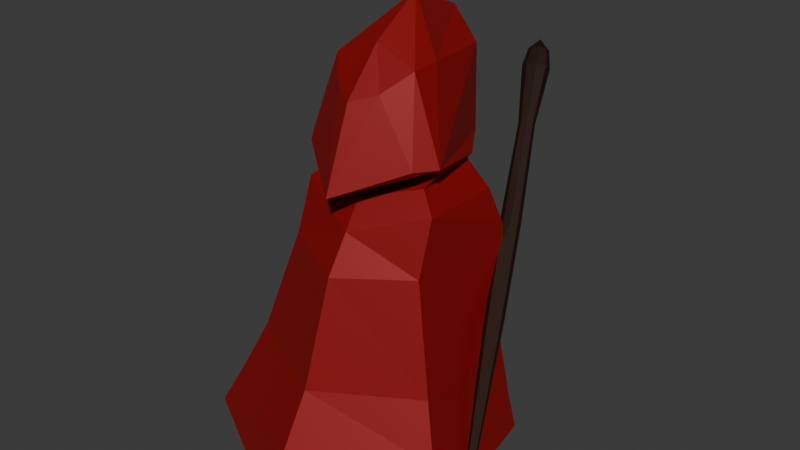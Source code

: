# Source: wizard.blend  (saved by Blender 4.0.36; exported with 4.5.12 LTS)
import bpy
from mathutils import Matrix  # noqa: F401  (used for matrix-valued properties, if any)

bpy.ops.wm.read_factory_settings(use_empty=True)
scene = bpy.context.scene
scene.name = 'Scene'

# ---- collections
col_collection = bpy.data.collections.new('Collection'); scene.collection.children.link(col_collection)

# ---- materials (node trees are filled in below, after node groups)
mat_material = bpy.data.materials.new('Material')
mat_material.alpha_threshold = 0.0
mat_material.use_transparent_shadow = False
mat_material.roughness = 0.5
mat_material.line_color = (0.0, 0.0, 0.0, 1.0)
mat_material_001 = bpy.data.materials.new('Material.001')
mat_material_001.use_transparent_shadow = False
mat_material_002 = bpy.data.materials.new('Material.002')
mat_material_002.use_transparent_shadow = False
mat_material_003 = bpy.data.materials.new('Material.003')
mat_material_003.use_transparent_shadow = False

# ---- material node trees
mat_material.use_nodes = True; mat_material.node_tree.nodes.clear()
_N = mat_material.node_tree.nodes; _L = mat_material.node_tree.links
n0 = _N.new('ShaderNodeOutputMaterial'); n0.name = 'Material Output'; n0.location = (300, 300)
n1 = _N.new('ShaderNodeBsdfPrincipled'); n1.name = 'Principled BSDF'; n1.location = (10, 300)
n1.inputs[0].default_value = (0.09084, 0.05317, 0.02161, 1.0)
n1.inputs[3].default_value = 1.45
_L.new(n1.outputs[0], n0.inputs[0])
n0.is_active_output = True
mat_material_001.use_nodes = True; mat_material_001.node_tree.nodes.clear()
_N = mat_material_001.node_tree.nodes; _L = mat_material_001.node_tree.links
n0 = _N.new('ShaderNodeBsdfPrincipled'); n0.name = 'Principled BSDF'; n0.location = (10, 300)
n0.inputs[0].default_value = (0.2963, 0.004528, 0.006079, 1.0)
n0.inputs[1].default_value = 0.2474
n0.inputs[3].default_value = 1.45
n1 = _N.new('ShaderNodeOutputMaterial'); n1.name = 'Material Output'; n1.location = (300, 300)
_L.new(n0.outputs[0], n1.inputs[0])
n1.is_active_output = True
mat_material_002.use_nodes = True; mat_material_002.node_tree.nodes.clear()
_N = mat_material_002.node_tree.nodes; _L = mat_material_002.node_tree.links
n0 = _N.new('ShaderNodeBsdfPrincipled'); n0.name = 'Principled BSDF'; n0.location = (10, 300)
n0.inputs[0].default_value = (0.01205, 0.01093, 0.01196, 1.0)
n0.inputs[2].default_value = 0.9777
n0.inputs[3].default_value = 1.45
n1 = _N.new('ShaderNodeOutputMaterial'); n1.name = 'Material Output'; n1.location = (300, 300)
_L.new(n0.outputs[0], n1.inputs[0])
n1.is_active_output = True
mat_material_003.use_nodes = True; mat_material_003.node_tree.nodes.clear()
_N = mat_material_003.node_tree.nodes; _L = mat_material_003.node_tree.links
n0 = _N.new('ShaderNodeBsdfPrincipled'); n0.name = 'Principled BSDF'; n0.location = (10, 300)
n0.inputs[0].default_value = (0.01786, 0.00413, 0.0, 1.0)
n0.inputs[3].default_value = 1.45
n1 = _N.new('ShaderNodeOutputMaterial'); n1.name = 'Material Output'; n1.location = (300, 300)
_L.new(n0.outputs[0], n1.inputs[0])
n1.is_active_output = True

# ---- world
world_world = bpy.data.worlds.new('World'); scene.world = world_world
world_world.use_nodes = True; world_world.node_tree.nodes.clear()
_N = world_world.node_tree.nodes; _L = world_world.node_tree.links
n0 = _N.new('ShaderNodeOutputWorld'); n0.name = 'World Output'; n0.location = (300, 300)
n1 = _N.new('ShaderNodeBackground'); n1.name = 'Background'; n1.location = (10, 300)
n1.inputs[0].default_value = (0.05088, 0.05088, 0.05088, 1.0)
_L.new(n1.outputs[0], n0.inputs[0])
n0.is_active_output = True
world_world.color = (0.05088, 0.05088, 0.05088)
world_world.use_sun_shadow = False
world_world.sun_shadow_jitter_overblur = 0.0

# ---- meshes
me_sphere = bpy.data.meshes.new('Sphere')
me_sphere.from_pydata([(0.0, -0.2966, 2.007), (0.0, 0.07, 2.89), (0.2791, -0.0983, 2.594), (0.4552, -0.2813, 2.082), (0.0, 0.324, 1.451), (0.0, -0.5262, 1.667), (0.4434, -0.3301, 1.817), (0.4211, 0.2242, 1.792), (0.2959, 0.174, 1.96), (0.0, 0.2945, 1.713), (0.0, -0.4132, 1.844), (0.3233, -0.2504, 1.925), (0.0, 0.2241, 1.934), (0.346, 0.154, 2.014), (0.2534, 0.305, 2.083), (0.2189, 0.3366, 2.58), (0.3635, -0.3989, 2.082), (0.1396, -0.3989, 2.459), (0.0, -0.2227, 1.959), (0.3912, -0.2116, 2.014), (0.203, 0.1484, 2.539), (0.2299, 0.2308, 2.113), (0.0, -0.6748, 1.921), (0.0, -0.4897, 2.411), (0.0, 0.24, 1.969), (0.0, 0.4205, 2.738), (0.0, 0.0997, 1.985), (0.0, 0.3452, 2.719), (0.0, 0.3283, 1.335), (0.4951, 0.2647, 1.577), (0.4501, -0.4446, 1.49), (0.0, -0.6739, 1.444), (0.0, 0.4677, 0.4961), (0.6205, 0.233, 0.4498), (0.7519, -0.6805, 0.5374), (0.0, -1.088, 0.4922), (0.0, 0.4962, 0.3373), (0.681, 0.2279, 0.2495), (0.8736, -0.7531, 0.2793), (0.0, -1.219, 0.1677), (0.0, -0.2477, 2.683), (0.2675, -0.2667, 2.578), (0.0, 0.3925, 0.7837), (0.5586, 0.2059, 0.8313), (0.6247, -0.5737, 0.8573), (0.0, -0.894, 0.8156)], [], [(18, 19, 11, 10), (16, 17, 41, 3), (22, 16, 3, 0), (17, 23, 40, 41), (8, 9, 4, 7), (22, 23, 17, 16), (3, 2, 15, 14), (24, 14, 21, 26), (0, 3, 19, 18), (19, 13, 8, 11), (3, 14, 13, 19), (14, 24, 12, 13), (14, 15, 20, 21), (5, 6, 30, 31), (15, 25, 27, 20), (21, 20, 27, 26), (2, 1, 25, 15), (10, 11, 6, 5), (13, 12, 9, 8), (11, 8, 7, 6), (44, 43, 33, 34), (6, 7, 29, 30), (7, 4, 28, 29), (34, 33, 37, 38), (45, 44, 34, 35), (43, 42, 32, 33), (39, 38, 37, 36), (35, 34, 38, 39), (33, 32, 36, 37), (29, 28, 42, 43), (3, 41, 2), (41, 40, 1, 2), (31, 30, 44, 45), (30, 29, 43, 44)])
me_sphere.polygons.foreach_set('material_index', [1, 1, 1, 1, 1, 1, 1, 1, 1, 1, 1, 1, 1, 1, 1, 2, 1, 1, 1, 1, 1, 1, 1, 1, 1, 1, 1, 1, 1, 1, 1, 1, 1, 1])
_uv = me_sphere.uv_layers.new(name='UVMap')
_uv.uv.foreach_set('vector', [0.25, 0.6022, 0.375, 0.6022, 0.375, 0.6022, 0.25, 0.6022, 0.375, 0.5, 0.625, 0.5, 0.625, 0.5298, 0.375, 0.6022, 0.25, 0.5, 0.375, 0.5, 0.375, 0.6022, 0.25, 0.6022, 0.625, 0.5, 0.75, 0.5, 0.75, 0.5505, 0.625, 0.5298, 0.375, 0.75, 0.25, 0.75, 0.25, 0.75, 0.375, 0.75, 0.375, 0.375, 0.625, 0.375, 0.625, 0.5, 0.375, 0.5, 0.375, 0.6022, 0.625, 0.6022, 0.625, 0.75, 0.375, 0.75, 0.25, 0.75, 0.375, 0.75, 0.375, 0.75, 0.25, 0.75, 0.25, 0.6022, 0.375, 0.6022, 0.375, 0.6022, 0.25, 0.6022, 0.375, 0.6022, 0.375, 0.75, 0.375, 0.75, 0.375, 0.6022, 0.375, 0.6022, 0.375, 0.75, 0.375, 0.75, 0.375, 0.6022, 0.375, 0.75, 0.25, 0.75, 0.25, 0.75, 0.375, 0.75, 0.375, 0.75, 0.625, 0.75, 0.625, 0.75, 0.375, 0.75, 0.25, 0.6022, 0.375, 0.6022, 0.375, 0.6022, 0.25, 0.6022, 0.625, 0.75, 0.75, 0.75, 0.75, 0.75, 0.625, 0.75, 0.375, 0.75, 0.625, 0.75, 0.625, 0.875, 0.375, 0.875, 0.625, 0.6022, 0.75, 0.6022, 0.75, 0.75, 0.625, 0.75, 0.25, 0.6022, 0.375, 0.6022, 0.375, 0.6022, 0.25, 0.6022, 0.375, 0.75, 0.25, 0.75, 0.25, 0.75, 0.375, 0.75, 0.375, 0.6022, 0.375, 0.75, 0.375, 0.75, 0.375, 0.6022, 0.375, 0.6022, 0.375, 0.75, 0.375, 0.75, 0.375, 0.6022, 0.375, 0.6022, 0.375, 0.75, 0.375, 0.75, 0.375, 0.6022, 0.375, 0.75, 0.25, 0.75, 0.25, 0.75, 0.375, 0.75, 0.375, 0.6022, 0.375, 0.75, 0.375, 0.75, 0.375, 0.6022, 0.25, 0.6022, 0.375, 0.6022, 0.375, 0.6022, 0.25, 0.6022, 0.375, 0.75, 0.25, 0.75, 0.25, 0.75, 0.375, 0.75, 0.25, 0.6022, 0.375, 0.6022, 0.375, 0.75, 0.25, 0.75, 0.25, 0.6022, 0.375, 0.6022, 0.375, 0.6022, 0.25, 0.6022, 0.375, 0.75, 0.25, 0.75, 0.25, 0.75, 0.375, 0.75, 0.375, 0.75, 0.25, 0.75, 0.25, 0.75, 0.375, 0.75, 0.375, 0.6022, 0.625, 0.5298, 0.625, 0.6022, 0.625, 0.5298, 0.75, 0.5505, 0.75, 0.6022, 0.625, 0.6022, 0.25, 0.6022, 0.375, 0.6022, 0.375, 0.6022, 0.25, 0.6022, 0.375, 0.6022, 0.375, 0.75, 0.375, 0.75, 0.375, 0.6022])
me_sphere.materials.append(mat_material)
me_sphere.materials.append(mat_material_001)
me_sphere.materials.append(mat_material_002)
me_sphere.update()
me_cube_001 = bpy.data.meshes.new('Cube.001')
me_cube_001.from_pydata([(0.94, -0.6758, -1.238), (-1.442, 3.052, 2.62), (0.9897, -0.9459, -1.222), (-1.295, 2.253, 2.667), (0.6744, -0.7322, -1.246), (-2.228, 2.885, 2.598), (0.7242, -1.002, -1.23), (-2.081, 2.086, 2.645), (0.8674, -1.031, -1.223), (-1.657, 2.001, 2.666), (0.7967, -0.6471, -1.245), (-1.866, 3.137, 2.599), (1.027, -0.7976, -1.229), (-1.184, 2.692, 2.649), (0.637, -0.8805, -1.24), (-2.339, 2.446, 2.616), (0.8321, -0.8391, -1.234), (0.1386, 0.6957, 0.1201), (-0.4911, 1.576, 1.086), (-1.188, 2.354, 2.055), (-1.1, 1.877, 2.083), (-0.3809, 0.9772, 1.121), (0.2402, 0.1437, 0.1525), (-1.569, 1.778, 2.07), (-0.9694, 0.8522, 1.105), (-0.3024, 0.02837, 0.1372), (-1.657, 2.255, 2.042), (-1.08, 1.451, 1.07), (-0.404, 0.5805, 0.1048), (-1.441, 2.405, 2.042), (-0.8086, 1.64, 1.07), (-0.1541, 0.7544, 0.1057), (-1.316, 1.727, 2.082), (-0.6519, 0.7886, 1.12), (-0.009664, -0.03032, 0.1517), (-1.723, 1.993, 2.052), (-1.163, 1.122, 1.083), (-0.4805, 0.2774, 0.1174), (-1.034, 2.139, 2.072), (-0.2979, 1.306, 1.108), (0.3167, 0.4468, 0.1399), (-1.644, 3.088, 2.804), (-1.535, 2.492, 2.839), (-2.229, 2.963, 2.787), (-2.12, 2.368, 2.822), (-1.804, 2.305, 2.838), (-1.96, 3.151, 2.788), (-1.452, 2.819, 2.825), (-2.312, 2.637, 2.801), (-1.953, 2.821, 2.918)], [], [(38, 13, 3, 20), (32, 9, 7, 23), (35, 15, 5, 26), (29, 11, 1, 19), (16, 14, 4, 10), (5, 15, 48, 43), (13, 1, 41, 47), (12, 16, 10, 0), (26, 5, 11, 29), (20, 3, 9, 32), (2, 8, 16, 12), (15, 7, 44, 48), (7, 9, 45, 44), (8, 6, 14, 16), (23, 7, 15, 35), (19, 1, 13, 38), (0, 17, 40, 12), (17, 18, 39, 40), (18, 19, 38, 39), (6, 25, 37, 14), (25, 24, 36, 37), (24, 23, 35, 36), (2, 22, 34, 8), (22, 21, 33, 34), (21, 20, 32, 33), (4, 28, 31, 10), (28, 27, 30, 31), (27, 26, 29, 30), (10, 31, 17, 0), (31, 30, 18, 17), (30, 29, 19, 18), (14, 37, 28, 4), (37, 36, 27, 28), (36, 35, 26, 27), (8, 34, 25, 6), (34, 33, 24, 25), (33, 32, 23, 24), (12, 40, 22, 2), (40, 39, 21, 22), (39, 38, 20, 21), (49, 47, 41, 46), (48, 49, 46, 43), (44, 45, 49, 48), (45, 42, 47, 49), (11, 5, 43, 46), (9, 3, 42, 45), (3, 13, 47, 42), (1, 11, 46, 41)])
_uv = me_cube_001.uv_layers.new(name='UVMap')
_uv.uv.foreach_set('vector', [0.5881, 0.125, 0.625, 0.125, 0.625, 0.25, 0.5881, 0.25, 0.5881, 0.375, 0.625, 0.375, 0.625, 0.5, 0.5881, 0.5, 0.5881, 0.625, 0.625, 0.625, 0.625, 0.75, 0.5881, 0.75, 0.5881, 0.875, 0.625, 0.875, 0.625, 1.0, 0.5881, 1.0, 0.25, 0.625, 0.375, 0.625, 0.375, 0.75, 0.25, 0.75, 0.625, 0.75, 0.625, 0.625, 0.625, 0.625, 0.625, 0.75, 0.625, 0.125, 0.625, 0.0, 0.625, 0.0, 0.625, 0.125, 0.125, 0.625, 0.25, 0.625, 0.25, 0.75, 0.125, 0.75, 0.5881, 0.75, 0.625, 0.75, 0.625, 0.875, 0.5881, 0.875, 0.5881, 0.25, 0.625, 0.25, 0.625, 0.375, 0.5881, 0.375, 0.125, 0.5, 0.25, 0.5, 0.25, 0.625, 0.125, 0.625, 0.625, 0.625, 0.625, 0.5, 0.625, 0.5, 0.625, 0.625, 0.625, 0.5, 0.625, 0.375, 0.625, 0.375, 0.625, 0.5, 0.25, 0.5, 0.375, 0.5, 0.375, 0.625, 0.25, 0.625, 0.5881, 0.5, 0.625, 0.5, 0.625, 0.625, 0.5881, 0.625, 0.5881, 0.0, 0.625, 0.0, 0.625, 0.125, 0.5881, 0.125, 0.375, 0.0, 0.4631, 0.0, 0.4631, 0.125, 0.375, 0.125, 0.4631, 0.0, 0.5256, 0.0, 0.5256, 0.125, 0.4631, 0.125, 0.5256, 0.0, 0.5881, 0.0, 0.5881, 0.125, 0.5256, 0.125, 0.375, 0.5, 0.4631, 0.5, 0.4631, 0.625, 0.375, 0.625, 0.4631, 0.5, 0.5256, 0.5, 0.5256, 0.625, 0.4631, 0.625, 0.5256, 0.5, 0.5881, 0.5, 0.5881, 0.625, 0.5256, 0.625, 0.375, 0.25, 0.4631, 0.25, 0.4631, 0.375, 0.375, 0.375, 0.4631, 0.25, 0.5256, 0.25, 0.5256, 0.375, 0.4631, 0.375, 0.5256, 0.25, 0.5881, 0.25, 0.5881, 0.375, 0.5256, 0.375, 0.375, 0.75, 0.4631, 0.75, 0.4631, 0.875, 0.375, 0.875, 0.4631, 0.75, 0.5256, 0.75, 0.5256, 0.875, 0.4631, 0.875, 0.5256, 0.75, 0.5881, 0.75, 0.5881, 0.875, 0.5256, 0.875, 0.375, 0.875, 0.4631, 0.875, 0.4631, 1.0, 0.375, 1.0, 0.4631, 0.875, 0.5256, 0.875, 0.5256, 1.0, 0.4631, 1.0, 0.5256, 0.875, 0.5881, 0.875, 0.5881, 1.0, 0.5256, 1.0, 0.375, 0.625, 0.4631, 0.625, 0.4631, 0.75, 0.375, 0.75, 0.4631, 0.625, 0.5256, 0.625, 0.5256, 0.75, 0.4631, 0.75, 0.5256, 0.625, 0.5881, 0.625, 0.5881, 0.75, 0.5256, 0.75, 0.375, 0.375, 0.4631, 0.375, 0.4631, 0.5, 0.375, 0.5, 0.4631, 0.375, 0.5256, 0.375, 0.5256, 0.5, 0.4631, 0.5, 0.5256, 0.375, 0.5881, 0.375, 0.5881, 0.5, 0.5256, 0.5, 0.375, 0.125, 0.4631, 0.125, 0.4631, 0.25, 0.375, 0.25, 0.4631, 0.125, 0.5256, 0.125, 0.5256, 0.25, 0.4631, 0.25, 0.5256, 0.125, 0.5881, 0.125, 0.5881, 0.25, 0.5256, 0.25, 0.75, 0.625, 0.875, 0.625, 0.875, 0.75, 0.75, 0.75, 0.625, 0.625, 0.75, 0.625, 0.75, 0.75, 0.625, 0.75, 0.625, 0.5, 0.75, 0.5, 0.75, 0.625, 0.625, 0.625, 0.75, 0.5, 0.875, 0.5, 0.875, 0.625, 0.75, 0.625, 0.625, 0.875, 0.625, 0.75, 0.625, 0.75, 0.625, 0.875, 0.625, 0.375, 0.625, 0.25, 0.625, 0.25, 0.625, 0.375, 0.625, 0.25, 0.625, 0.125, 0.625, 0.125, 0.625, 0.25, 0.625, 1.0, 0.625, 0.875, 0.625, 0.875, 0.625, 1.0])
me_cube_001.materials.append(mat_material_003)
me_cube_001.update()

# ---- objects
ob_sphere = bpy.data.objects.new('Sphere', me_sphere)
ob_cube = bpy.data.objects.new('Cube', me_cube_001)

# ---- transforms, parenting, visibility, modifiers, constraints
ob_sphere.location = (0.0, 0.0, 0.0)
_m = ob_sphere.modifiers.new('Mirror', 'MIRROR')
_m.use_clip = True
ob_cube.location = (0.6279, 0.0, 1.02)
ob_cube.rotation_euler = (-0.3896, 0.1252, 0.2895)
ob_cube.scale = (0.1396, 0.1396, 0.5779)

# ---- collection membership
col_collection.objects.link(ob_sphere)
col_collection.objects.link(ob_cube)

# ---- scene / render settings (as saved in the file)
scene.frame_start = 1; scene.frame_end = 20; scene.frame_set(1)
scene.render.engine = 'BLENDER_EEVEE_NEXT'
scene.cycles.sampling_pattern = 'TABULATED_SOBOL'
bpy.context.view_layer.update()

# ---- added for rendering (the .blend has no active camera and no usable light): camera, sun
cam_auto = bpy.data.cameras.new('AutoCamera')
cam_auto.lens = 50.0
cam_auto.sensor_width = 36.0
cam_auto.clip_end = 1000.0
ob_auto_camera = bpy.data.objects.new('AutoCamera', cam_auto)
scene.collection.objects.link(ob_auto_camera)
ob_auto_camera.location = (3.6797, -4.47808, 4.47273)
ob_auto_camera.rotation_euler = (1.09748, -7.21219e-08, 0.694738)
scene.camera = ob_auto_camera
light_auto_sun = bpy.data.lights.new('AutoSun', 'SUN')
light_auto_sun.energy = 3.0
light_auto_sun.angle = 0.0523599
ob_auto_sun = bpy.data.objects.new('AutoSun', light_auto_sun)
scene.collection.objects.link(ob_auto_sun)
ob_auto_sun.rotation_euler = (0.872665, 0.174533, 0.523599)
bpy.context.view_layer.update()
